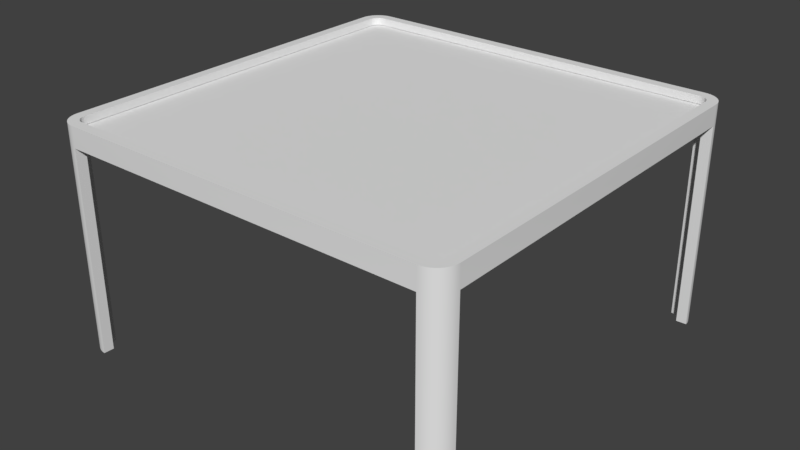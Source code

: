 # Source: Table3.blend  (saved by Blender 2.78.0; exported with 4.5.12 LTS)
import bpy
from mathutils import Matrix  # noqa: F401  (used for matrix-valued properties, if any)

bpy.ops.wm.read_factory_settings(use_empty=True)
scene = bpy.context.scene
scene.name = 'Scene'

# ---- collections
col_collection_1 = bpy.data.collections.new('Collection 1'); scene.collection.children.link(col_collection_1)

# ---- world
world_world = bpy.data.worlds.new('World'); scene.world = world_world
world_world.color = (0.05088, 0.05088, 0.05088)
world_world.use_sun_shadow = False
world_world.sun_shadow_jitter_overblur = 0.0
world_world.cycles.sampling_method = 'MANUAL'

# ---- meshes
me_cube_002 = bpy.data.meshes.new('Cube.002')
me_cube_002.from_pydata([(-0.9, -1.0, -1.0), (-1.0, -0.9, -1.0), (-0.9309, -0.9951, -1.0), (-0.9588, -0.9809, -1.0), (-0.9809, -0.9588, -1.0), (-0.9951, -0.9309, -1.0), (-1.0, -0.9, 1.0), (-0.9, -1.0, 1.0), (-0.9951, -0.9309, 1.0), (-0.9809, -0.9588, 1.0), (-0.9588, -0.9809, 1.0), (-0.9309, -0.9951, 1.0), (-1.0, 0.9, -1.0), (-0.9, 1.0, -1.0), (-0.9951, 0.9309, -1.0), (-0.9809, 0.9588, -1.0), (-0.9588, 0.9809, -1.0), (-0.9309, 0.9951, -1.0), (-0.9, 1.0, 1.0), (-1.0, 0.9, 1.0), (-0.9309, 0.9951, 1.0), (-0.9588, 0.9809, 1.0), (-0.9809, 0.9588, 1.0), (-0.9951, 0.9309, 1.0), (1.0, -0.9, -1.0), (0.9, -1.0, -1.0), (0.9951, -0.9309, -1.0), (0.9809, -0.9588, -1.0), (0.9588, -0.9809, -1.0), (0.9309, -0.9951, -1.0), (0.9, -1.0, 1.0), (1.0, -0.9, 1.0), (0.9309, -0.9951, 1.0), (0.9588, -0.9809, 1.0), (0.9809, -0.9588, 1.0), (0.9951, -0.9309, 1.0), (0.9, 1.0, -1.0), (1.0, 0.9, -1.0), (0.9309, 0.9951, -1.0), (0.9588, 0.9809, -1.0), (0.9809, 0.9588, -1.0), (0.9951, 0.9309, -1.0), (1.0, 0.9, 1.0), (0.9, 1.0, 1.0), (0.9951, 0.9309, 1.0), (0.9809, 0.9588, 1.0), (0.9588, 0.9809, 1.0), (0.9309, 0.9951, 1.0), (-0.9309, -0.9951, -1.0), (-0.9, -1.0, -1.0), (-0.9, -1.0, 1.0), (-0.9309, -0.9951, 1.0), (-0.9588, -0.9809, -1.0), (-0.9588, -0.9809, 1.0), (-0.9809, -0.9588, -1.0), (-0.9809, -0.9588, 1.0), (-0.9951, -0.9309, -1.0), (-0.9951, -0.9309, 1.0), (-1.0, -0.9, -1.0), (-1.0, -0.9, 1.0), (-0.9309, 0.9951, 1.0), (-0.9, 1.0, 1.0), (-0.9, 1.0, -1.0), (-0.9309, 0.9951, -1.0), (-0.9588, 0.9809, 1.0), (-0.9588, 0.9809, -1.0), (-0.9809, 0.9588, 1.0), (-0.9809, 0.9588, -1.0), (-0.9951, 0.9309, 1.0), (-0.9951, 0.9309, -1.0), (-1.0, 0.9, 1.0), (-1.0, 0.9, -1.0), (0.9951, 0.9309, 1.0), (1.0, 0.9, 1.0), (1.0, 0.9, -1.0), (0.9951, 0.9309, -1.0), (0.9809, 0.9588, 1.0), (0.9809, 0.9588, -1.0), (0.9588, 0.9809, 1.0), (0.9588, 0.9809, -1.0), (0.9309, 0.9951, 1.0), (0.9309, 0.9951, -1.0), (0.9, 1.0, 1.0), (0.9, 1.0, -1.0), (0.9309, -0.9951, 1.0), (0.9, -1.0, 1.0), (0.9, -1.0, -1.0), (0.9309, -0.9951, -1.0), (0.9588, -0.9809, 1.0), (0.9588, -0.9809, -1.0), (0.9809, -0.9588, 1.0), (0.9809, -0.9588, -1.0), (0.9951, -0.9309, 1.0), (0.9951, -0.9309, -1.0), (1.0, -0.9, 1.0), (1.0, -0.9, -1.0)], [], [(86, 30, 50, 49), (74, 42, 31, 95), (73, 72, 76, 78, 80, 82, 61, 60, 64, 66, 68, 70, 59, 57, 55, 53, 51, 7, 85, 84, 88, 90, 92, 94), (58, 6, 19, 71), (62, 18, 43, 83), (49, 50, 11, 48), (48, 11, 10, 52), (52, 10, 9, 54), (54, 9, 8, 56), (56, 8, 6, 58), (18, 62, 63, 20), (20, 63, 65, 21), (21, 65, 67, 22), (22, 67, 69, 23), (23, 69, 71, 19), (42, 74, 75, 44), (44, 75, 77, 45), (45, 77, 79, 46), (46, 79, 81, 47), (47, 81, 83, 43), (30, 86, 87, 32), (32, 87, 89, 33), (33, 89, 91, 34), (34, 91, 93, 35), (35, 93, 95, 31), (12, 14, 15, 16, 17, 13, 36, 38, 39, 40, 41, 37, 24, 26, 27, 28, 29, 25, 0, 2, 3, 4, 5, 1)])
me_cube_002.polygons.foreach_set('use_smooth', [True] * 26)
me_cube_002.use_remesh_preserve_volume = False
me_cube_002.use_remesh_preserve_attributes = False
me_cube_002.use_mirror_vertex_groups = False
me_cube_002.update()
me_cube_001 = bpy.data.meshes.new('Cube.001')
me_cube_001.from_pydata([(-0.898, -0.95, -0.25), (-0.95, -0.898, -0.25), (-0.9078, -0.9492, -0.25), (-0.9154, -0.9474, -0.25), (-0.9226, -0.9444, -0.25), (-0.9293, -0.9403, -0.25), (-0.9352, -0.9352, -0.25), (-0.9403, -0.9293, -0.25), (-0.9444, -0.9226, -0.25), (-0.9474, -0.9154, -0.25), (-0.9492, -0.9078, -0.25), (-0.95, -0.898, 0.25), (-0.898, -0.95, 0.25), (-0.9492, -0.9078, 0.25), (-0.9474, -0.9154, 0.25), (-0.9444, -0.9226, 0.25), (-0.9403, -0.9293, 0.25), (-0.9352, -0.9352, 0.25), (-0.9293, -0.9403, 0.25), (-0.9226, -0.9444, 0.25), (-0.9154, -0.9474, 0.25), (-0.9078, -0.9492, 0.25), (-0.95, 0.898, -0.25), (-0.898, 0.95, -0.25), (-0.9492, 0.9078, -0.25), (-0.9474, 0.9154, -0.25), (-0.9444, 0.9226, -0.25), (-0.9403, 0.9293, -0.25), (-0.9352, 0.9352, -0.25), (-0.9293, 0.9403, -0.25), (-0.9226, 0.9444, -0.25), (-0.9154, 0.9474, -0.25), (-0.9078, 0.9492, -0.25), (-0.898, 0.95, 0.25), (-0.95, 0.898, 0.25), (-0.9078, 0.9492, 0.25), (-0.9154, 0.9474, 0.25), (-0.9226, 0.9444, 0.25), (-0.9293, 0.9403, 0.25), (-0.9352, 0.9352, 0.25), (-0.9403, 0.9293, 0.25), (-0.9444, 0.9226, 0.25), (-0.9474, 0.9154, 0.25), (-0.9492, 0.9078, 0.25), (0.95, -0.898, -0.25), (0.898, -0.95, -0.25), (0.9492, -0.9078, -0.25), (0.9474, -0.9154, -0.25), (0.9444, -0.9226, -0.25), (0.9403, -0.9293, -0.25), (0.9352, -0.9352, -0.25), (0.9293, -0.9403, -0.25), (0.9226, -0.9444, -0.25), (0.9154, -0.9474, -0.25), (0.9078, -0.9492, -0.25), (0.898, -0.95, 0.25), (0.95, -0.898, 0.25), (0.9078, -0.9492, 0.25), (0.9154, -0.9474, 0.25), (0.9226, -0.9444, 0.25), (0.9293, -0.9403, 0.25), (0.9352, -0.9352, 0.25), (0.9403, -0.9293, 0.25), (0.9444, -0.9226, 0.25), (0.9474, -0.9154, 0.25), (0.9492, -0.9078, 0.25), (0.898, 0.95, -0.25), (0.95, 0.898, -0.25), (0.9078, 0.9492, -0.25), (0.9154, 0.9474, -0.25), (0.9226, 0.9444, -0.25), (0.9293, 0.9403, -0.25), (0.9352, 0.9352, -0.25), (0.9403, 0.9293, -0.25), (0.9444, 0.9226, -0.25), (0.9474, 0.9154, -0.25), (0.9492, 0.9078, -0.25), (0.95, 0.898, 0.25), (0.898, 0.95, 0.25), (0.9492, 0.9078, 0.25), (0.9474, 0.9154, 0.25), (0.9444, 0.9226, 0.25), (0.9403, 0.9293, 0.25), (0.9352, 0.9352, 0.25), (0.9293, 0.9403, 0.25), (0.9226, 0.9444, 0.25), (0.9154, 0.9474, 0.25), (0.9078, 0.9492, 0.25), (-0.9156, -0.9988, -1.0), (-0.9, -1.0, -1.0), (-0.9, -1.0, 1.0), (-0.9156, -0.9988, 1.0), (-0.9309, -0.9951, -1.0), (-0.9309, -0.9951, 1.0), (-0.9454, -0.9891, -1.0), (-0.9454, -0.9891, 1.0), (-0.9588, -0.9809, -1.0), (-0.9588, -0.9809, 1.0), (-0.9707, -0.9707, -1.0), (-0.9707, -0.9707, 1.0), (-0.9809, -0.9588, -1.0), (-0.9809, -0.9588, 1.0), (-0.9891, -0.9454, -1.0), (-0.9891, -0.9454, 1.0), (-0.9951, -0.9309, -1.0), (-0.9951, -0.9309, 1.0), (-0.9988, -0.9156, -1.0), (-0.9988, -0.9156, 1.0), (-1.0, -0.9, -1.0), (-1.0, -0.9, 1.0), (-0.9156, 0.9988, 1.0), (-0.9, 1.0, 1.0), (-0.9, 1.0, -1.0), (-0.9156, 0.9988, -1.0), (-0.9309, 0.9951, 1.0), (-0.9309, 0.9951, -1.0), (-0.9454, 0.9891, 1.0), (-0.9454, 0.9891, -1.0), (-0.9588, 0.9809, 1.0), (-0.9588, 0.9809, -1.0), (-0.9707, 0.9707, 1.0), (-0.9707, 0.9707, -1.0), (-0.9809, 0.9588, 1.0), (-0.9809, 0.9588, -1.0), (-0.9891, 0.9454, 1.0), (-0.9891, 0.9454, -1.0), (-0.9951, 0.9309, 1.0), (-0.9951, 0.9309, -1.0), (-0.9988, 0.9156, 1.0), (-0.9988, 0.9156, -1.0), (-1.0, 0.9, 1.0), (-1.0, 0.9, -1.0), (0.9988, 0.9156, 1.0), (1.0, 0.9, 1.0), (1.0, 0.9, -1.0), (0.9988, 0.9156, -1.0), (0.9951, 0.9309, 1.0), (0.9951, 0.9309, -1.0), (0.9891, 0.9454, 1.0), (0.9891, 0.9454, -1.0), (0.9809, 0.9588, 1.0), (0.9809, 0.9588, -1.0), (0.9707, 0.9707, 1.0), (0.9707, 0.9707, -1.0), (0.9588, 0.9809, 1.0), (0.9588, 0.9809, -1.0), (0.9454, 0.9891, 1.0), (0.9454, 0.9891, -1.0), (0.9309, 0.9951, 1.0), (0.9309, 0.9951, -1.0), (0.9156, 0.9988, 1.0), (0.9156, 0.9988, -1.0), (0.9, 1.0, 1.0), (0.9, 1.0, -1.0), (0.9156, -0.9988, 1.0), (0.9, -1.0, 1.0), (0.9, -1.0, -1.0), (0.9156, -0.9988, -1.0), (0.9309, -0.9951, 1.0), (0.9309, -0.9951, -1.0), (0.9454, -0.9891, 1.0), (0.9454, -0.9891, -1.0), (0.9588, -0.9809, 1.0), (0.9588, -0.9809, -1.0), (0.9707, -0.9707, 1.0), (0.9707, -0.9707, -1.0), (0.9809, -0.9588, 1.0), (0.9809, -0.9588, -1.0), (0.9891, -0.9454, 1.0), (0.9891, -0.9454, -1.0), (0.9951, -0.9309, 1.0), (0.9951, -0.9309, -1.0), (0.9988, -0.9156, 1.0), (0.9988, -0.9156, -1.0), (1.0, -0.9, 1.0), (1.0, -0.9, -1.0), (-0.9078, -0.9492, -1.0), (-0.898, -0.95, -1.0), (-0.898, -0.95, 1.0), (-0.9078, -0.9492, 1.0), (-0.9154, -0.9474, -1.0), (-0.9154, -0.9474, 1.0), (-0.9226, -0.9444, -1.0), (-0.9226, -0.9444, 1.0), (-0.9293, -0.9403, -1.0), (-0.9293, -0.9403, 1.0), (-0.9352, -0.9352, -1.0), (-0.9352, -0.9352, 1.0), (-0.9403, -0.9293, -1.0), (-0.9403, -0.9293, 1.0), (-0.9444, -0.9226, -1.0), (-0.9444, -0.9226, 1.0), (-0.9474, -0.9154, -1.0), (-0.9474, -0.9154, 1.0), (-0.9492, -0.9078, -1.0), (-0.9492, -0.9078, 1.0), (-0.95, -0.898, -1.0), (-0.95, -0.898, 1.0), (-0.9078, 0.9492, 1.0), (-0.898, 0.95, 1.0), (-0.898, 0.95, -1.0), (-0.9078, 0.9492, -1.0), (-0.9154, 0.9474, 1.0), (-0.9154, 0.9474, -1.0), (-0.9226, 0.9444, 1.0), (-0.9226, 0.9444, -1.0), (-0.9293, 0.9403, 1.0), (-0.9293, 0.9403, -1.0), (-0.9352, 0.9352, 1.0), (-0.9352, 0.9352, -1.0), (-0.9403, 0.9293, 1.0), (-0.9403, 0.9293, -1.0), (-0.9444, 0.9226, 1.0), (-0.9444, 0.9226, -1.0), (-0.9474, 0.9154, 1.0), (-0.9474, 0.9154, -1.0), (-0.9492, 0.9078, 1.0), (-0.9492, 0.9078, -1.0), (-0.95, 0.898, 1.0), (-0.95, 0.898, -1.0), (0.9492, 0.9078, 1.0), (0.95, 0.898, 1.0), (0.95, 0.898, -1.0), (0.9492, 0.9078, -1.0), (0.9474, 0.9154, 1.0), (0.9474, 0.9154, -1.0), (0.9444, 0.9226, 1.0), (0.9444, 0.9226, -1.0), (0.9403, 0.9293, 1.0), (0.9403, 0.9293, -1.0), (0.9352, 0.9352, 1.0), (0.9352, 0.9352, -1.0), (0.9293, 0.9403, 1.0), (0.9293, 0.9403, -1.0), (0.9226, 0.9444, 1.0), (0.9226, 0.9444, -1.0), (0.9154, 0.9474, 1.0), (0.9154, 0.9474, -1.0), (0.9078, 0.9492, 1.0), (0.9078, 0.9492, -1.0), (0.898, 0.95, 1.0), (0.898, 0.95, -1.0), (0.9078, -0.9492, 1.0), (0.898, -0.95, 1.0), (0.898, -0.95, -1.0), (0.9078, -0.9492, -1.0), (0.9154, -0.9474, 1.0), (0.9154, -0.9474, -1.0), (0.9226, -0.9444, 1.0), (0.9226, -0.9444, -1.0), (0.9293, -0.9403, 1.0), (0.9293, -0.9403, -1.0), (0.9352, -0.9352, 1.0), (0.9352, -0.9352, -1.0), (0.9403, -0.9293, 1.0), (0.9403, -0.9293, -1.0), (0.9444, -0.9226, 1.0), (0.9444, -0.9226, -1.0), (0.9474, -0.9154, 1.0), (0.9474, -0.9154, -1.0), (0.9492, -0.9078, 1.0), (0.9492, -0.9078, -1.0), (0.95, -0.898, 1.0), (0.95, -0.898, -1.0), (-0.8984, -0.96, -0.25), (-0.8984, -0.96, 0.25), (0.8984, -0.96, 0.25), (0.8984, -0.96, -0.25), (0.9094, -0.9591, 0.25), (0.9094, -0.9591, -0.25), (0.9185, -0.9569, 0.25), (0.9185, -0.9569, -0.25), (0.9272, -0.9533, 0.25), (0.9272, -0.9533, -0.25), (0.9352, -0.9484, 0.25), (0.9352, -0.9484, -0.25), (0.9423, -0.9423, 0.25), (0.9423, -0.9423, -0.25), (0.9484, -0.9352, 0.25), (0.9484, -0.9352, -0.25), (0.9533, -0.9272, 0.25), (0.9533, -0.9272, -0.25), (0.9569, -0.9185, 0.25), (0.9569, -0.9185, -0.25), (0.9591, -0.9094, 0.25), (0.9591, -0.9094, -0.25), (0.96, -0.8984, 0.25), (0.96, -0.8984, -0.25), (0.96, 0.8984, 0.25), (0.96, 0.8984, -0.25), (0.9591, 0.9094, 0.25), (0.9591, 0.9094, -0.25), (0.9569, 0.9185, 0.25), (0.9569, 0.9185, -0.25), (0.9533, 0.9272, 0.25), (0.9533, 0.9272, -0.25), (0.9484, 0.9352, 0.25), (0.9484, 0.9352, -0.25), (0.9423, 0.9423, 0.25), (0.9423, 0.9423, -0.25), (0.9352, 0.9484, 0.25), (0.9352, 0.9484, -0.25), (0.9272, 0.9533, 0.25), (0.9272, 0.9533, -0.25), (0.9185, 0.9569, 0.25), (0.9185, 0.9569, -0.25), (0.9094, 0.9591, 0.25), (0.9094, 0.9591, -0.25), (0.8984, 0.96, 0.25), (0.8984, 0.96, -0.25), (-0.8984, 0.96, 0.25), (-0.8984, 0.96, -0.25), (-0.9094, 0.9591, 0.25), (-0.9094, 0.9591, -0.25), (-0.9185, 0.9569, 0.25), (-0.9185, 0.9569, -0.25), (-0.9272, 0.9533, 0.25), (-0.9272, 0.9533, -0.25), (-0.9352, 0.9484, 0.25), (-0.9352, 0.9484, -0.25), (-0.9423, 0.9423, 0.25), (-0.9423, 0.9423, -0.25), (-0.9484, 0.9352, 0.25), (-0.9484, 0.9352, -0.25), (-0.9533, 0.9272, 0.25), (-0.9533, 0.9272, -0.25), (-0.9569, 0.9185, 0.25), (-0.9569, 0.9185, -0.25), (-0.9591, 0.9094, 0.25), (-0.9591, 0.9094, -0.25), (-0.96, 0.8984, 0.25), (-0.96, 0.8984, -0.25), (-0.96, -0.8984, 0.25), (-0.96, -0.8984, -0.25), (-0.9591, -0.9094, 0.25), (-0.9591, -0.9094, -0.25), (-0.9569, -0.9185, 0.25), (-0.9569, -0.9185, -0.25), (-0.9533, -0.9272, 0.25), (-0.9533, -0.9272, -0.25), (-0.9484, -0.9352, 0.25), (-0.9484, -0.9352, -0.25), (-0.9423, -0.9423, 0.25), (-0.9423, -0.9423, -0.25), (-0.9352, -0.9484, 0.25), (-0.9352, -0.9484, -0.25), (-0.9272, -0.9533, 0.25), (-0.9272, -0.9533, -0.25), (-0.9185, -0.9569, 0.25), (-0.9185, -0.9569, -0.25), (-0.9094, -0.9591, 0.25), (-0.9094, -0.9591, -0.25), (-0.9156, -0.9988, -21.0), (-0.9, -1.0, -21.0), (-0.9309, -0.9951, -21.0), (-0.9454, -0.9891, -21.0), (-0.9588, -0.9809, -21.0), (-0.9707, -0.9707, -21.0), (-0.9809, -0.9588, -21.0), (-0.9891, -0.9454, -21.0), (-0.9951, -0.9309, -21.0), (-0.9988, -0.9156, -21.0), (-1.0, -0.9, -21.0), (-0.9, 1.0, -21.0), (-0.9156, 0.9988, -21.0), (-0.9309, 0.9951, -21.0), (-0.9454, 0.9891, -21.0), (-0.9588, 0.9809, -21.0), (-0.9707, 0.9707, -21.0), (-0.9809, 0.9588, -21.0), (-0.9891, 0.9454, -21.0), (-0.9951, 0.9309, -21.0), (-0.9988, 0.9156, -21.0), (-1.0, 0.9, -21.0), (1.0, 0.9, -21.0), (0.9988, 0.9156, -21.0), (0.9951, 0.9309, -21.0), (0.9891, 0.9454, -21.0), (0.9809, 0.9588, -21.0), (0.9707, 0.9707, -21.0), (0.9588, 0.9809, -21.0), (0.9454, 0.9891, -21.0), (0.9309, 0.9951, -21.0), (0.9156, 0.9988, -21.0), (0.9, 1.0, -21.0), (0.9, -1.0, -21.0), (0.9156, -0.9988, -21.0), (0.9309, -0.9951, -21.0), (0.9454, -0.9891, -21.0), (0.9588, -0.9809, -21.0), (0.9707, -0.9707, -21.0), (0.9809, -0.9588, -21.0), (0.9891, -0.9454, -21.0), (0.9951, -0.9309, -21.0), (0.9988, -0.9156, -21.0), (1.0, -0.9, -21.0), (-0.9078, -0.9492, -21.0), (-0.898, -0.95, -21.0), (-0.9154, -0.9474, -21.0), (-0.9226, -0.9444, -21.0), (-0.9293, -0.9403, -21.0), (-0.9352, -0.9352, -21.0), (-0.9403, -0.9293, -21.0), (-0.9444, -0.9226, -21.0), (-0.9474, -0.9154, -21.0), (-0.9492, -0.9078, -21.0), (-0.95, -0.898, -21.0), (-0.898, 0.95, -21.0), (-0.9078, 0.9492, -21.0), (-0.9154, 0.9474, -21.0), (-0.9226, 0.9444, -21.0), (-0.9293, 0.9403, -21.0), (-0.9352, 0.9352, -21.0), (-0.9403, 0.9293, -21.0), (-0.9444, 0.9226, -21.0), (-0.9474, 0.9154, -21.0), (-0.9492, 0.9078, -21.0), (-0.95, 0.898, -21.0), (0.95, 0.898, -21.0), (0.9492, 0.9078, -21.0), (0.9474, 0.9154, -21.0), (0.9444, 0.9226, -21.0), (0.9403, 0.9293, -21.0), (0.9352, 0.9352, -21.0), (0.9293, 0.9403, -21.0), (0.9226, 0.9444, -21.0), (0.9154, 0.9474, -21.0), (0.9078, 0.9492, -21.0), (0.898, 0.95, -21.0), (0.898, -0.95, -21.0), (0.9078, -0.9492, -21.0), (0.9154, -0.9474, -21.0), (0.9226, -0.9444, -21.0), (0.9293, -0.9403, -21.0), (0.9352, -0.9352, -21.0), (0.9403, -0.9293, -21.0), (0.9444, -0.9226, -21.0), (0.9474, -0.9154, -21.0), (0.9492, -0.9078, -21.0), (0.95, -0.898, -21.0), (-0.9, -1.0, 1.0), (-0.9156, -0.9988, 1.0), (-0.9309, -0.9951, 1.0), (-0.9454, -0.9891, 1.0), (-0.9588, -0.9809, 1.0), (-0.9707, -0.9707, 1.0), (-0.9809, -0.9588, 1.0), (-0.9891, -0.9454, 1.0), (-0.9951, -0.9309, 1.0), (-0.9988, -0.9156, 1.0), (-1.0, -0.9, 1.0), (-0.9156, 0.9988, 1.0), (-0.9, 1.0, 1.0), (-0.9309, 0.9951, 1.0), (-0.9454, 0.9891, 1.0), (-0.9588, 0.9809, 1.0), (-0.9707, 0.9707, 1.0), (-0.9809, 0.9588, 1.0), (-0.9891, 0.9454, 1.0), (-0.9951, 0.9309, 1.0), (-0.9988, 0.9156, 1.0), (-1.0, 0.9, 1.0), (0.9988, 0.9156, 1.0), (1.0, 0.9, 1.0), (0.9951, 0.9309, 1.0), (0.9891, 0.9454, 1.0), (0.9809, 0.9588, 1.0), (0.9707, 0.9707, 1.0), (0.9588, 0.9809, 1.0), (0.9454, 0.9891, 1.0), (0.9309, 0.9951, 1.0), (0.9156, 0.9988, 1.0), (0.9, 1.0, 1.0), (0.9156, -0.9988, 1.0), (0.9, -1.0, 1.0), (0.9309, -0.9951, 1.0), (0.9454, -0.9891, 1.0), (0.9588, -0.9809, 1.0), (0.9707, -0.9707, 1.0), (0.9809, -0.9588, 1.0), (0.9891, -0.9454, 1.0), (0.9951, -0.9309, 1.0), (0.9988, -0.9156, 1.0), (1.0, -0.9, 1.0), (-1.0, -0.9, -1.0), (-1.0, -0.9, -1.0), (-1.0, 0.9, -1.0), (-1.0, 0.9, -1.0), (-0.9, 1.0, -1.0), (-0.9, 1.0, -1.0), (0.9, 1.0, -1.0), (0.9, 1.0, -1.0), (1.0, 0.9, -1.0), (1.0, 0.9, -1.0), (1.0, -0.9, -1.0), (1.0, -0.9, -1.0), (0.9, -1.0, -1.0), (0.9, -1.0, -1.0), (-0.9, -1.0, -1.0), (-0.9, -1.0, -1.0), (-0.898, -0.95, 1.0), (-0.9078, -0.9492, 1.0), (-0.9154, -0.9474, 1.0), (-0.9226, -0.9444, 1.0), (-0.9293, -0.9403, 1.0), (-0.9352, -0.9352, 1.0), (-0.9403, -0.9293, 1.0), (-0.9444, -0.9226, 1.0), (-0.9474, -0.9154, 1.0), (-0.9492, -0.9078, 1.0), (-0.95, -0.898, 1.0), (-0.9078, 0.9492, 1.0), (-0.898, 0.95, 1.0), (-0.9154, 0.9474, 1.0), (-0.9226, 0.9444, 1.0), (-0.9293, 0.9403, 1.0), (-0.9352, 0.9352, 1.0), (-0.9403, 0.9293, 1.0), (-0.9444, 0.9226, 1.0), (-0.9474, 0.9154, 1.0), (-0.9492, 0.9078, 1.0), (-0.95, 0.898, 1.0), (0.9492, 0.9078, 1.0), (0.95, 0.898, 1.0), (0.9474, 0.9154, 1.0), (0.9444, 0.9226, 1.0), (0.9403, 0.9293, 1.0), (0.9352, 0.9352, 1.0), (0.9293, 0.9403, 1.0), (0.9226, 0.9444, 1.0), (0.9154, 0.9474, 1.0), (0.9078, 0.9492, 1.0), (0.898, 0.95, 1.0), (0.9078, -0.9492, 1.0), (0.898, -0.95, 1.0), (0.9154, -0.9474, 1.0), (0.9226, -0.9444, 1.0), (0.9293, -0.9403, 1.0), (0.9352, -0.9352, 1.0), (0.9403, -0.9293, 1.0), (0.9444, -0.9226, 1.0), (0.9474, -0.9154, 1.0), (0.9492, -0.9078, 1.0), (0.95, -0.898, 1.0), (-0.95, -0.898, -1.0), (-0.95, -0.898, -1.0), (-0.95, 0.898, -1.0), (-0.95, 0.898, -1.0), (-0.898, 0.95, -1.0), (-0.898, 0.95, -1.0), (0.898, 0.95, -1.0), (0.898, 0.95, -1.0), (0.95, 0.898, -1.0), (0.95, 0.898, -1.0), (0.95, -0.898, -1.0), (0.95, -0.898, -1.0), (0.898, -0.95, -1.0), (0.898, -0.95, -1.0), (-0.898, -0.95, -1.0), (-0.898, -0.95, -1.0), (0.95, -0.898, -21.0), (0.95, -0.898, -21.0), (-0.898, -0.95, -21.0), (-0.898, -0.95, -21.0), (-0.95, 0.898, -21.0), (-0.95, 0.898, -21.0), (-1.0, 0.9, -21.0), (-1.0, 0.9, -21.0), (-0.9, -1.0, -21.0), (-0.9, -1.0, -21.0), (0.9, -1.0, -21.0), (0.9, -1.0, -21.0), (0.898, -0.95, -21.0), (0.898, -0.95, -21.0), (0.898, 0.95, -21.0), (0.898, 0.95, -21.0), (0.9, 1.0, -21.0), (0.9, 1.0, -21.0), (-0.898, 0.95, -21.0), (-0.898, 0.95, -21.0), (-0.9078, -0.9492, -0.25), (-0.898, -0.95, -0.25), (-0.898, -0.95, 0.25), (-0.9078, -0.9492, 0.25), (-0.9154, -0.9474, -0.25), (-0.9154, -0.9474, 0.25), (-0.9226, -0.9444, -0.25), (-0.9226, -0.9444, 0.25), (-0.9293, -0.9403, -0.25), (-0.9293, -0.9403, 0.25), (-0.9352, -0.9352, -0.25), (-0.9352, -0.9352, 0.25), (-0.9403, -0.9293, -0.25), (-0.9403, -0.9293, 0.25), (-0.9444, -0.9226, -0.25), (-0.9444, -0.9226, 0.25), (-0.9474, -0.9154, -0.25), (-0.9474, -0.9154, 0.25), (-0.9492, -0.9078, -0.25), (-0.9492, -0.9078, 0.25), (-0.95, -0.898, -0.25), (-0.95, -0.898, 0.25), (-0.9078, 0.9492, 0.25), (-0.898, 0.95, 0.25), (-0.898, 0.95, -0.25), (-0.9078, 0.9492, -0.25), (-0.9154, 0.9474, 0.25), (-0.9154, 0.9474, -0.25), (-0.9226, 0.9444, 0.25), (-0.9226, 0.9444, -0.25), (-0.9293, 0.9403, 0.25), (-0.9293, 0.9403, -0.25), (-0.9352, 0.9352, 0.25), (-0.9352, 0.9352, -0.25), (-0.9403, 0.9293, 0.25), (-0.9403, 0.9293, -0.25), (-0.9444, 0.9226, 0.25), (-0.9444, 0.9226, -0.25), (-0.9474, 0.9154, 0.25), (-0.9474, 0.9154, -0.25), (-0.9492, 0.9078, 0.25), (-0.9492, 0.9078, -0.25), (-0.95, 0.898, 0.25), (-0.95, 0.898, -0.25), (0.9492, 0.9078, 0.25), (0.95, 0.898, 0.25), (0.95, 0.898, -0.25), (0.9492, 0.9078, -0.25), (0.9474, 0.9154, 0.25), (0.9474, 0.9154, -0.25), (0.9444, 0.9226, 0.25), (0.9444, 0.9226, -0.25), (0.9403, 0.9293, 0.25), (0.9403, 0.9293, -0.25), (0.9352, 0.9352, 0.25), (0.9352, 0.9352, -0.25), (0.9293, 0.9403, 0.25), (0.9293, 0.9403, -0.25), (0.9226, 0.9444, 0.25), (0.9226, 0.9444, -0.25), (0.9154, 0.9474, 0.25), (0.9154, 0.9474, -0.25), (0.9078, 0.9492, 0.25), (0.9078, 0.9492, -0.25), (0.898, 0.95, 0.25), (0.898, 0.95, -0.25), (0.9078, -0.9492, 0.25), (0.898, -0.95, 0.25), (0.898, -0.95, -0.25), (0.9078, -0.9492, -0.25), (0.9154, -0.9474, 0.25), (0.9154, -0.9474, -0.25), (0.9226, -0.9444, 0.25), (0.9226, -0.9444, -0.25), (0.9293, -0.9403, 0.25), (0.9293, -0.9403, -0.25), (0.9352, -0.9352, 0.25), (0.9352, -0.9352, -0.25), (0.9403, -0.9293, 0.25), (0.9403, -0.9293, -0.25), (0.9444, -0.9226, 0.25), (0.9444, -0.9226, -0.25), (0.9474, -0.9154, 0.25), (0.9474, -0.9154, -0.25), (0.9492, -0.9078, 0.25), (0.9492, -0.9078, -0.25), (0.95, -0.898, 0.25), (0.95, -0.898, -0.25), (-0.9094, -0.9591, -0.25), (-0.8984, -0.96, -0.25), (-0.8984, -0.96, 0.25), (-0.9094, -0.9591, 0.25), (-0.9185, -0.9569, -0.25), (-0.9185, -0.9569, 0.25), (-0.9272, -0.9533, -0.25), (-0.9272, -0.9533, 0.25), (-0.9352, -0.9484, -0.25), (-0.9352, -0.9484, 0.25), (-0.9423, -0.9423, -0.25), (-0.9423, -0.9423, 0.25), (-0.9484, -0.9352, -0.25), (-0.9484, -0.9352, 0.25), (-0.9533, -0.9272, -0.25), (-0.9533, -0.9272, 0.25), (-0.9569, -0.9185, -0.25), (-0.9569, -0.9185, 0.25), (-0.9591, -0.9094, -0.25), (-0.9591, -0.9094, 0.25), (-0.96, -0.8984, -0.25), (-0.96, -0.8984, 0.25), (-0.9094, 0.9591, 0.25), (-0.8984, 0.96, 0.25), (-0.8984, 0.96, -0.25), (-0.9094, 0.9591, -0.25), (-0.9185, 0.9569, 0.25), (-0.9185, 0.9569, -0.25), (-0.9272, 0.9533, 0.25), (-0.9272, 0.9533, -0.25), (-0.9352, 0.9484, 0.25), (-0.9352, 0.9484, -0.25), (-0.9423, 0.9423, 0.25), (-0.9423, 0.9423, -0.25), (-0.9484, 0.9352, 0.25), (-0.9484, 0.9352, -0.25), (-0.9533, 0.9272, 0.25), (-0.9533, 0.9272, -0.25), (-0.9569, 0.9185, 0.25), (-0.9569, 0.9185, -0.25), (-0.9591, 0.9094, 0.25), (-0.9591, 0.9094, -0.25), (-0.96, 0.8984, 0.25), (-0.96, 0.8984, -0.25), (0.9591, 0.9094, 0.25), (0.96, 0.8984, 0.25), (0.96, 0.8984, -0.25), (0.9591, 0.9094, -0.25), (0.9569, 0.9185, 0.25), (0.9569, 0.9185, -0.25), (0.9533, 0.9272, 0.25), (0.9533, 0.9272, -0.25), (0.9484, 0.9352, 0.25), (0.9484, 0.9352, -0.25), (0.9423, 0.9423, 0.25), (0.9423, 0.9423, -0.25), (0.9352, 0.9484, 0.25), (0.9352, 0.9484, -0.25), (0.9272, 0.9533, 0.25), (0.9272, 0.9533, -0.25), (0.9185, 0.9569, 0.25), (0.9185, 0.9569, -0.25), (0.9094, 0.9591, 0.25), (0.9094, 0.9591, -0.25), (0.8984, 0.96, 0.25), (0.8984, 0.96, -0.25), (0.9094, -0.9591, 0.25), (0.8984, -0.96, 0.25), (0.8984, -0.96, -0.25), (0.9094, -0.9591, -0.25), (0.9185, -0.9569, 0.25), (0.9185, -0.9569, -0.25), (0.9272, -0.9533, 0.25), (0.9272, -0.9533, -0.25), (0.9352, -0.9484, 0.25), (0.9352, -0.9484, -0.25), (0.9423, -0.9423, 0.25), (0.9423, -0.9423, -0.25), (0.9484, -0.9352, 0.25), (0.9484, -0.9352, -0.25), (0.9533, -0.9272, 0.25), (0.9533, -0.9272, -0.25), (0.9569, -0.9185, 0.25), (0.9569, -0.9185, -0.25), (0.9591, -0.9094, 0.25), (0.9591, -0.9094, -0.25), (0.96, -0.8984, 0.25), (0.96, -0.8984, -0.25), (-0.9156, -0.9988, -21.0), (-0.9309, -0.9951, -21.0), (-0.9454, -0.9891, -21.0), (-0.9588, -0.9809, -21.0), (-0.9707, -0.9707, -21.0), (-0.9809, -0.9588, -21.0), (-0.9891, -0.9454, -21.0), (-0.9951, -0.9309, -21.0), (-0.9988, -0.9156, -21.0), (-1.0, -0.9, -21.0), (-1.0, -0.9, -21.0), (-0.9, 1.0, -21.0), (-0.9, 1.0, -21.0), (-0.9156, 0.9988, -21.0), (-0.9309, 0.9951, -21.0), (-0.9454, 0.9891, -21.0), (-0.9588, 0.9809, -21.0), (-0.9707, 0.9707, -21.0), (-0.9809, 0.9588, -21.0), (-0.9891, 0.9454, -21.0), (-0.9951, 0.9309, -21.0), (-0.9988, 0.9156, -21.0), (1.0, 0.9, -21.0), (1.0, 0.9, -21.0), (0.9988, 0.9156, -21.0), (0.9951, 0.9309, -21.0), (0.9891, 0.9454, -21.0), (0.9809, 0.9588, -21.0), (0.9707, 0.9707, -21.0), (0.9588, 0.9809, -21.0), (0.9454, 0.9891, -21.0), (0.9309, 0.9951, -21.0), (0.9156, 0.9988, -21.0), (0.9156, -0.9988, -21.0), (0.9309, -0.9951, -21.0), (0.9454, -0.9891, -21.0), (0.9588, -0.9809, -21.0), (0.9707, -0.9707, -21.0), (0.9809, -0.9588, -21.0), (0.9891, -0.9454, -21.0), (0.9951, -0.9309, -21.0), (0.9988, -0.9156, -21.0), (1.0, -0.9, -21.0), (1.0, -0.9, -21.0), (-0.9078, -0.9492, -21.0), (-0.9154, -0.9474, -21.0), (-0.9226, -0.9444, -21.0), (-0.9293, -0.9403, -21.0), (-0.9352, -0.9352, -21.0), (-0.9403, -0.9293, -21.0), (-0.9444, -0.9226, -21.0), (-0.9474, -0.9154, -21.0), (-0.9492, -0.9078, -21.0), (-0.95, -0.898, -21.0), (-0.95, -0.898, -21.0), (-0.9078, 0.9492, -21.0), (-0.9154, 0.9474, -21.0), (-0.9226, 0.9444, -21.0), (-0.9293, 0.9403, -21.0), (-0.9352, 0.9352, -21.0), (-0.9403, 0.9293, -21.0), (-0.9444, 0.9226, -21.0), (-0.9474, 0.9154, -21.0), (-0.9492, 0.9078, -21.0), (0.95, 0.898, -21.0), (0.95, 0.898, -21.0), (0.9492, 0.9078, -21.0), (0.9474, 0.9154, -21.0), (0.9444, 0.9226, -21.0), (0.9403, 0.9293, -21.0), (0.9352, 0.9352, -21.0), (0.9293, 0.9403, -21.0), (0.9226, 0.9444, -21.0), (0.9154, 0.9474, -21.0), (0.9078, 0.9492, -21.0), (0.9078, -0.9492, -21.0), (0.9154, -0.9474, -21.0), (0.9226, -0.9444, -21.0), (0.9293, -0.9403, -21.0), (0.9352, -0.9352, -21.0), (0.9403, -0.9293, -21.0), (0.9444, -0.9226, -21.0), (0.9474, -0.9154, -21.0), (0.9492, -0.9078, -21.0)], [], [(496, 474, 440, 498), (492, 463, 483, 494), (634, 636, 300, 298), (484, 450, 461, 486), (488, 452, 472, 490), (498, 440, 441, 88), (88, 441, 442, 92), (92, 442, 443, 94), (94, 443, 444, 96), (96, 444, 445, 98), (98, 445, 446, 100), (100, 446, 447, 102), (102, 447, 448, 104), (104, 448, 449, 106), (106, 449, 450, 484), (452, 488, 113, 451), (451, 113, 115, 453), (453, 115, 117, 454), (454, 117, 119, 455), (455, 119, 121, 456), (456, 121, 123, 457), (457, 123, 125, 458), (458, 125, 127, 459), (459, 127, 129, 460), (460, 129, 486, 461), (463, 492, 135, 462), (462, 135, 137, 464), (464, 137, 139, 465), (465, 139, 141, 466), (466, 141, 143, 467), (467, 143, 145, 468), (468, 145, 147, 469), (469, 147, 149, 470), (470, 149, 151, 471), (471, 151, 490, 472), (474, 496, 157, 473), (473, 157, 159, 475), (475, 159, 161, 476), (476, 161, 163, 477), (477, 163, 165, 478), (478, 165, 167, 479), (479, 167, 169, 480), (480, 169, 171, 481), (481, 171, 173, 482), (482, 173, 494, 483), (662, 664, 284, 282), (209, 211, 816, 815), (500, 501, 91, 90), (237, 239, 830, 829), (501, 502, 93, 91), (167, 165, 793, 794), (502, 503, 95, 93), (182, 180, 801, 802), (503, 504, 97, 95), (129, 127, 776, 777), (504, 505, 99, 97), (485, 196, 810, 766), (505, 506, 101, 99), (88, 92, 757, 756), (506, 507, 103, 101), (493, 222, 821, 779), (507, 508, 105, 103), (207, 209, 815, 814), (508, 509, 107, 105), (235, 237, 829, 828), (509, 510, 109, 107), (511, 512, 111, 110), (147, 145, 785, 786), (513, 511, 110, 114), (180, 176, 800, 801), (514, 513, 114, 116), (165, 163, 792, 793), (515, 514, 116, 118), (106, 484, 765, 764), (516, 515, 118, 120), (205, 207, 814, 813), (517, 516, 120, 122), (127, 125, 775, 776), (518, 517, 122, 124), (233, 235, 828, 827), (519, 518, 124, 126), (261, 554, 560, 839), (520, 519, 126, 128), (176, 558, 562, 800), (521, 520, 128, 130), (219, 487, 566, 564), (522, 523, 133, 132), (145, 143, 784, 785), (524, 522, 132, 136), (498, 88, 756, 568), (525, 524, 136, 138), (203, 205, 813, 812), (526, 525, 138, 140), (497, 244, 572, 570), (527, 526, 140, 142), (231, 233, 827, 826), (528, 527, 142, 144), (259, 261, 839, 838), (529, 528, 144, 146), (163, 161, 791, 792), (530, 529, 146, 148), (104, 106, 764, 763), (531, 530, 148, 150), (125, 123, 774, 775), (532, 531, 150, 152), (201, 203, 812, 811), (533, 534, 155, 154), (229, 231, 826, 825), (535, 533, 154, 158), (143, 141, 783, 784), (536, 535, 158, 160), (257, 259, 838, 837), (537, 536, 160, 162), (241, 491, 576, 574), (538, 537, 162, 164), (161, 159, 790, 791), (539, 538, 164, 166), (548, 201, 811, 578), (540, 539, 166, 168), (102, 104, 763, 762), (541, 540, 168, 170), (123, 121, 773, 774), (542, 541, 170, 172), (227, 229, 825, 824), (543, 542, 172, 174), (255, 257, 837, 836), (547, 545, 108, 131), (551, 549, 489, 153), (555, 553, 134, 495), (559, 557, 156, 499), (510, 521, 130, 109), (534, 500, 90, 155), (523, 543, 174, 133), (512, 532, 152, 111), (607, 605, 313, 315), (635, 633, 721, 299), (663, 661, 749, 283), (602, 606, 314, 690), (632, 634, 298, 720), (660, 662, 282, 748), (605, 604, 311, 313), (633, 631, 719, 721), (661, 659, 747, 749), (603, 602, 690, 691), (630, 632, 720, 718), (658, 660, 748, 746), (601, 599, 687, 689), (631, 629, 717, 719), (659, 657, 745, 747), (598, 600, 688, 686), (628, 630, 718, 716), (656, 658, 746, 744), (599, 597, 685, 687), (629, 627, 715, 717), (657, 655, 743, 745), (596, 598, 686, 684), (624, 628, 716, 712), (654, 656, 744, 742), (597, 595, 683, 685), (627, 626, 714, 715), (655, 653, 741, 743), (594, 596, 684, 682), (625, 624, 712, 713), (652, 654, 742, 740), (595, 593, 681, 683), (623, 621, 709, 711), (653, 651, 739, 741), (592, 594, 682, 680), (620, 622, 710, 708), (650, 652, 740, 738), (593, 591, 679, 681), (621, 619, 707, 709), (651, 649, 737, 739), (590, 592, 680, 678), (618, 620, 708, 706), (646, 650, 738, 734), (580, 581, 558, 176), (582, 583, 179, 178), (584, 580, 176, 180), (583, 585, 181, 179), (586, 584, 180, 182), (585, 587, 183, 181), (588, 586, 182, 184), (587, 589, 185, 183), (6, 588, 184, 186), (589, 17, 187, 185), (7, 6, 186, 188), (17, 16, 189, 187), (8, 7, 188, 190), (16, 15, 191, 189), (9, 8, 190, 192), (15, 14, 193, 191), (10, 9, 192, 194), (14, 13, 195, 193), (1, 10, 194, 544), (13, 11, 197, 195), (35, 33, 199, 198), (23, 32, 201, 548), (36, 35, 198, 202), (32, 31, 203, 201), (608, 36, 202, 204), (31, 609, 205, 203), (610, 608, 204, 206), (609, 611, 207, 205), (612, 610, 206, 208), (611, 613, 209, 207), (614, 612, 208, 210), (613, 615, 211, 209), (616, 614, 210, 212), (615, 617, 213, 211), (42, 616, 212, 214), (617, 25, 215, 213), (43, 42, 214, 216), (25, 24, 217, 215), (34, 43, 216, 218), (24, 22, 546, 217), (79, 77, 221, 220), (67, 76, 223, 552), (80, 79, 220, 224), (76, 75, 225, 223), (81, 80, 224, 226), (75, 74, 227, 225), (82, 81, 226, 228), (74, 73, 229, 227), (83, 82, 228, 230), (73, 72, 231, 229), (84, 83, 230, 232), (72, 637, 233, 231), (638, 84, 232, 234), (637, 639, 235, 233), (640, 638, 234, 236), (639, 641, 237, 235), (642, 640, 236, 238), (641, 643, 239, 237), (644, 642, 238, 240), (643, 645, 550, 239), (57, 647, 243, 242), (648, 54, 245, 556), (58, 57, 242, 246), (54, 53, 247, 245), (59, 58, 246, 248), (53, 52, 249, 247), (60, 59, 248, 250), (52, 51, 251, 249), (61, 60, 250, 252), (51, 50, 253, 251), (62, 61, 252, 254), (50, 49, 255, 253), (63, 62, 254, 256), (49, 48, 257, 255), (64, 63, 256, 258), (48, 47, 259, 257), (65, 64, 258, 260), (47, 665, 261, 259), (666, 65, 260, 262), (665, 667, 554, 261), (22, 1, 544, 546), (645, 23, 548, 550), (667, 67, 552, 554), (581, 648, 556, 558), (11, 34, 218, 197), (647, 582, 178, 243), (77, 666, 262, 221), (33, 644, 240, 199), (736, 735, 268, 269), (669, 670, 735, 736), (269, 268, 270, 271), (271, 270, 272, 273), (273, 272, 274, 275), (275, 274, 276, 277), (277, 276, 278, 279), (279, 278, 280, 281), (281, 280, 750, 751), (751, 750, 752, 753), (753, 752, 754, 755), (755, 754, 288, 289), (289, 288, 290, 291), (291, 290, 292, 293), (293, 292, 294, 295), (295, 294, 296, 297), (297, 296, 722, 723), (723, 722, 724, 725), (725, 724, 726, 727), (727, 726, 728, 729), (729, 728, 730, 731), (731, 730, 732, 733), (733, 732, 310, 692), (692, 310, 312, 693), (693, 312, 694, 695), (695, 694, 696, 697), (697, 696, 698, 699), (699, 698, 700, 701), (701, 700, 702, 703), (703, 702, 704, 705), (705, 704, 326, 327), (327, 326, 328, 329), (329, 328, 330, 331), (331, 330, 332, 333), (333, 332, 334, 335), (335, 334, 336, 337), (337, 336, 338, 339), (339, 338, 340, 341), (341, 340, 342, 343), (343, 342, 677, 676), (676, 677, 675, 674), (674, 675, 673, 672), (672, 673, 671, 668), (668, 671, 670, 669), (606, 37, 316, 314), (46, 663, 283, 285), (71, 635, 299, 301), (30, 607, 315, 317), (664, 56, 286, 284), (636, 85, 302, 300), (37, 38, 318, 316), (0, 2, 351, 264), (44, 46, 285, 287), (70, 71, 301, 303), (29, 30, 317, 319), (21, 12, 265, 350), (600, 623, 711, 688), (85, 86, 304, 302), (38, 39, 320, 318), (2, 3, 349, 351), (604, 66, 309, 311), (69, 70, 303, 305), (28, 29, 319, 321), (20, 21, 350, 348), (626, 44, 287, 714), (86, 87, 306, 304), (39, 40, 322, 320), (3, 4, 347, 349), (45, 0, 264, 267), (68, 69, 305, 307), (27, 28, 321, 323), (19, 20, 348, 346), (622, 601, 689, 710), (87, 78, 308, 306), (40, 41, 324, 322), (4, 5, 345, 347), (12, 55, 266, 265), (66, 68, 307, 309), (26, 27, 323, 325), (18, 19, 346, 344), (56, 625, 713, 286), (55, 646, 734, 266), (41, 618, 706, 324), (5, 590, 678, 345), (78, 603, 691, 308), (649, 45, 267, 737), (619, 26, 325, 707), (591, 18, 344, 679), (396, 563, 569, 352), (398, 396, 352, 354), (399, 398, 354, 758), (803, 399, 758, 759), (804, 803, 759, 760), (805, 804, 760, 761), (806, 805, 761, 359), (807, 806, 359, 360), (808, 807, 360, 361), (809, 808, 361, 362), (579, 408, 769, 767), (408, 409, 770, 769), (409, 410, 771, 770), (410, 411, 772, 771), (411, 412, 368, 772), (412, 413, 369, 368), (413, 817, 370, 369), (817, 818, 371, 370), (818, 819, 372, 371), (819, 565, 567, 372), (820, 822, 780, 778), (822, 823, 781, 780), (823, 421, 782, 781), (421, 422, 378, 782), (422, 423, 379, 378), (423, 424, 380, 379), (424, 425, 381, 380), (425, 426, 787, 381), (426, 427, 788, 787), (427, 575, 577, 788), (573, 831, 789, 571), (831, 832, 387, 789), (832, 833, 388, 387), (833, 834, 389, 388), (834, 835, 390, 389), (835, 435, 391, 390), (435, 436, 795, 391), (436, 437, 796, 795), (437, 438, 797, 796), (438, 561, 798, 797), (149, 147, 786, 382), (113, 488, 768, 364), (92, 94, 355, 757), (184, 182, 802, 400), (239, 550, 428, 830), (486, 129, 777, 373), (211, 213, 414, 816), (112, 200, 407, 363), (169, 167, 794, 392), (186, 184, 400, 401), (151, 149, 382, 383), (556, 245, 430, 429), (213, 215, 415, 414), (115, 113, 364, 365), (94, 96, 356, 355), (188, 186, 401, 402), (171, 169, 392, 393), (177, 89, 353, 397), (245, 247, 431, 430), (135, 492, 374, 375), (215, 217, 416, 415), (490, 151, 383, 384), (117, 115, 365, 366), (96, 98, 357, 356), (190, 188, 402, 403), (247, 249, 432, 431), (217, 546, 417, 416), (173, 171, 393, 394), (137, 135, 375, 376), (192, 190, 403, 404), (249, 251, 433, 432), (552, 223, 419, 418), (119, 117, 366, 367), (98, 100, 358, 357), (157, 496, 385, 386), (194, 192, 404, 405), (494, 173, 394, 799), (251, 253, 434, 433), (139, 137, 376, 377), (223, 225, 420, 419), (263, 175, 395, 439), (121, 119, 367, 773), (100, 102, 762, 358), (544, 194, 405, 406), (159, 157, 386, 790), (253, 255, 836, 434), (225, 227, 824, 420), (141, 139, 377, 783)])
me_cube_001.polygons.foreach_set('use_smooth', [True] * 440)
me_cube_001.use_remesh_preserve_volume = False
me_cube_001.use_remesh_preserve_attributes = False
me_cube_001.use_mirror_vertex_groups = False
me_cube_001.update()

# ---- objects
ob_glass = bpy.data.objects.new('Glass', me_cube_002)
ob_table = bpy.data.objects.new('Table', me_cube_001)

# ---- transforms, parenting, visibility, modifiers, constraints
ob_glass.location = (0.0, 0.0, 0.0)
ob_glass.scale = (0.975, 0.975, -0.01)
ob_glass.lineart.crease_threshold = 0.0
ob_table.location = (0.0, 0.0, 0.0)
ob_table.scale = (1.0, 1.0, 0.05)
ob_table.lineart.crease_threshold = 0.0

# ---- collection membership
col_collection_1.objects.link(ob_glass)
col_collection_1.objects.link(ob_table)

# ---- scene / render settings (as saved in the file)
scene.frame_start = 1; scene.frame_end = 250; scene.frame_set(1)
scene.render.engine = 'BLENDER_EEVEE_NEXT'
scene.render.resolution_percentage = 50
scene.render.dither_intensity = 0.0
scene.cycles.use_denoising = False
scene.cycles.samples = 128
scene.cycles.sampling_pattern = 'TABULATED_SOBOL'
scene.cycles.light_sampling_threshold = 0.0
scene.cycles.use_adaptive_sampling = False
scene.cycles.use_light_tree = False
scene.cycles.blur_glossy = 0.0
scene.cycles.sample_clamp_indirect = 0.0
scene.view_settings.view_transform = 'Standard'
bpy.context.view_layer.update()

# ---- added for rendering (the .blend has no active camera and no usable light): camera, sun
cam_auto = bpy.data.cameras.new('AutoCamera')
cam_auto.lens = 50.0
cam_auto.sensor_width = 36.0
cam_auto.clip_end = 1000.0
ob_auto_camera = bpy.data.objects.new('AutoCamera', cam_auto)
scene.collection.objects.link(ob_auto_camera)
ob_auto_camera.location = (2.80787, -3.36944, 1.7463)
ob_auto_camera.rotation_euler = (1.09748, -7.21219e-08, 0.694738)
scene.camera = ob_auto_camera
light_auto_sun = bpy.data.lights.new('AutoSun', 'SUN')
light_auto_sun.energy = 3.0
light_auto_sun.angle = 0.0523599
ob_auto_sun = bpy.data.objects.new('AutoSun', light_auto_sun)
scene.collection.objects.link(ob_auto_sun)
ob_auto_sun.rotation_euler = (0.872665, 0.174533, 0.523599)
bpy.context.view_layer.update()
